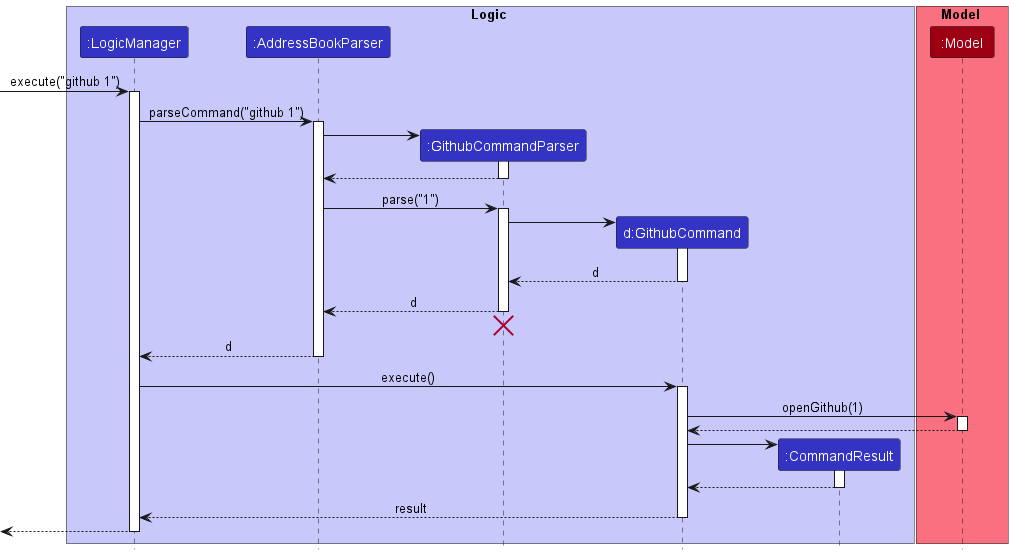

The diagram above was rendered by PlantUML. Its source (embedded in the PNG):
@startuml
!include style.puml

box Logic LOGIC_COLOR_T1
participant ":LogicManager" as LogicManager LOGIC_COLOR
participant ":AddressBookParser" as AddressBookParser LOGIC_COLOR
participant ":GithubCommandParser" as GithubCommandParser LOGIC_COLOR
participant "d:GithubCommand" as GithubCommand LOGIC_COLOR
participant ":CommandResult" as CommandResult LOGIC_COLOR
end box

box Model MODEL_COLOR_T1
participant ":Model" as Model MODEL_COLOR
end box

[-> LogicManager : execute("github 1")
activate LogicManager

LogicManager -> AddressBookParser : parseCommand("github 1")
activate AddressBookParser

create GithubCommandParser
AddressBookParser -> GithubCommandParser
activate GithubCommandParser

GithubCommandParser --> AddressBookParser
deactivate GithubCommandParser

AddressBookParser -> GithubCommandParser : parse("1")
activate GithubCommandParser

create GithubCommand
GithubCommandParser -> GithubCommand
activate GithubCommand

GithubCommand --> GithubCommandParser : d
deactivate GithubCommand

GithubCommandParser --> AddressBookParser : d
deactivate GithubCommandParser
'Hidden arrow to position the destroy marker below the end of the activation bar.
GithubCommandParser -[hidden]-> AddressBookParser
destroy GithubCommandParser

AddressBookParser --> LogicManager : d
deactivate AddressBookParser

LogicManager -> GithubCommand : execute()
activate GithubCommand

GithubCommand -> Model : openGithub(1)
activate Model

Model --> GithubCommand
deactivate Model

create CommandResult
GithubCommand -> CommandResult
activate CommandResult

CommandResult --> GithubCommand
deactivate CommandResult

GithubCommand --> LogicManager : result
deactivate GithubCommand

[<--LogicManager
deactivate LogicManager
@enduml